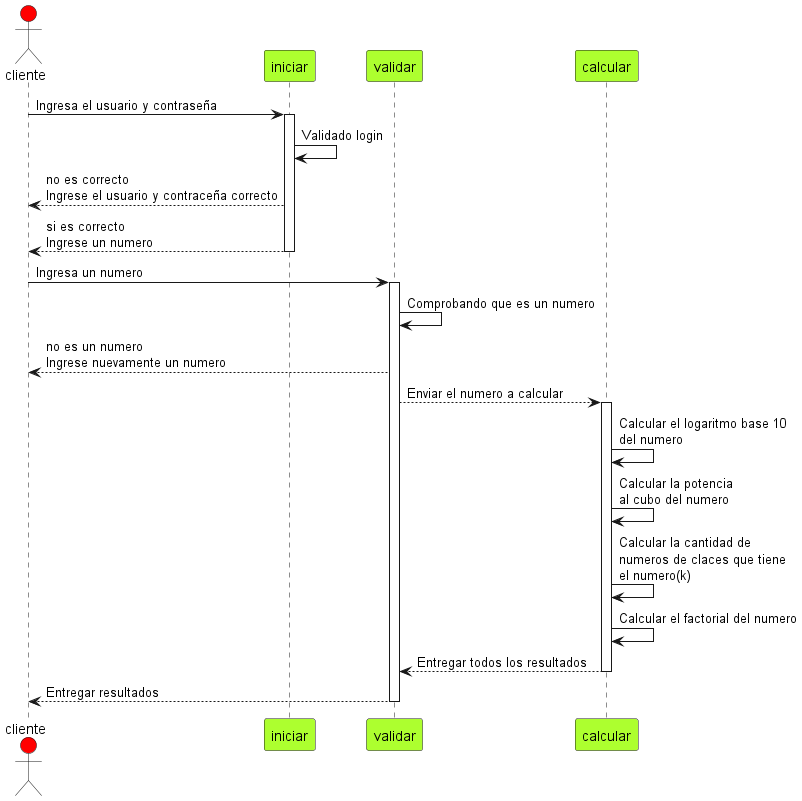

The diagram above was rendered by PlantUML. Its source (embedded in the PNG):
@startuml
actor cliente #red
participant iniciar #GreenYellow
participant validar #GreenYellow
participant calcular #GreenYellow
cliente -> iniciar #Green: Ingresa el usuario y contraseña
activate iniciar
iniciar-> iniciar: Validado login 
iniciar --> cliente:no es correcto\nIngrese el usuario y contraceña correcto
iniciar --> cliente:si es correcto\nIngrese un numero
deactivate iniciar
cliente -> validar: Ingresa un numero
activate validar
validar-> validar: Comprobando que es un numero
validar--> cliente: no es un numero\nIngrese nuevamente un numero
validar --> calcular: Enviar el numero a calcular
activate calcular
calcular -> calcular: Calcular el logaritmo base 10 \ndel numero
calcular -> calcular: Calcular la potencia \nal cubo del numero
calcular -> calcular: Calcular la cantidad de \nnumeros de claces que tiene \nel numero(k)
calcular -> calcular: Calcular el factorial del numero
calcular --> validar: Entregar todos los resultados
deactivate calcular
validar --> cliente: Entregar resultados
deactivate validar
@enduml